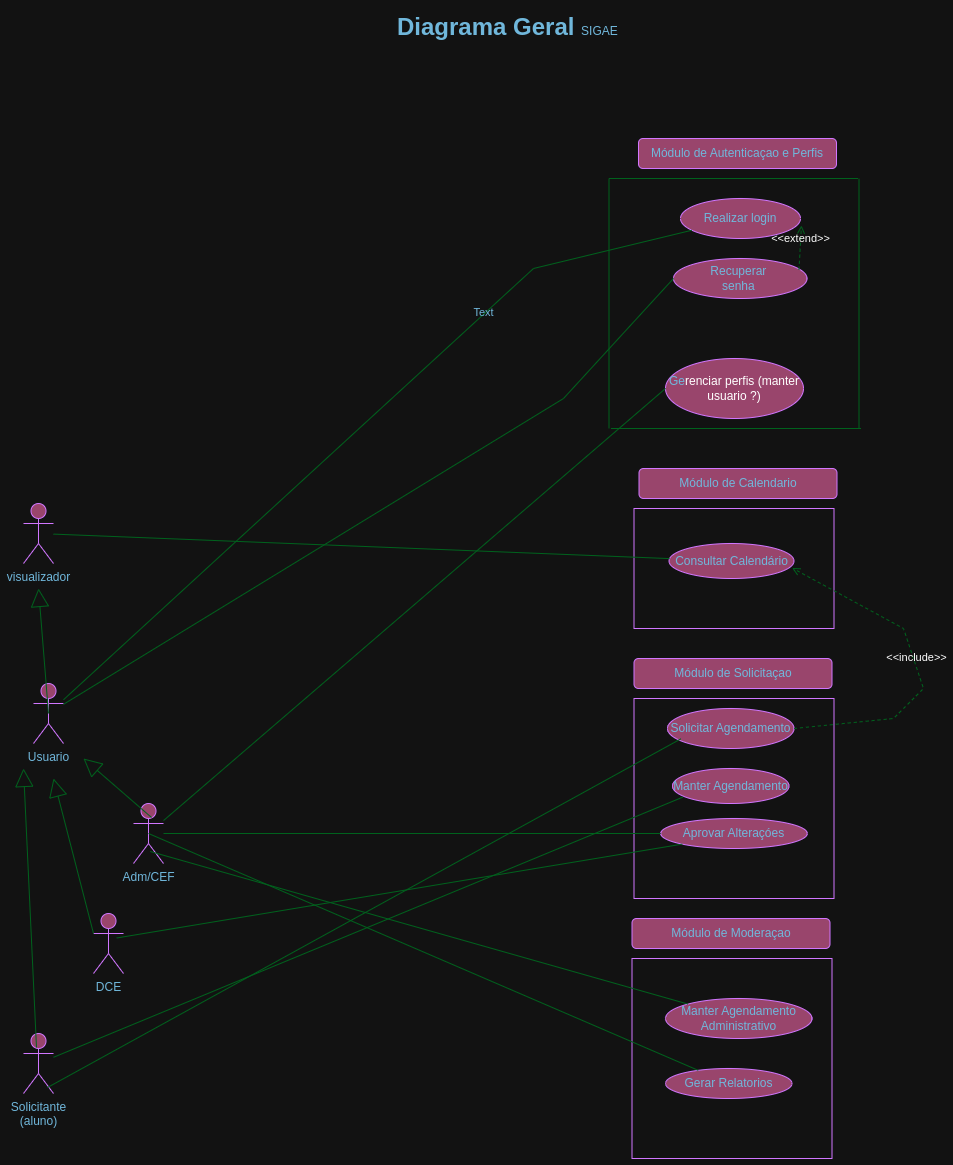

The diagram above was exported from draw.io. Its source (the exported page's mxGraphModel, read from the mxfile embedded in the PNG):
<mxGraphModel dx="3041" dy="836" grid="0" gridSize="10" guides="1" tooltips="1" connect="1" arrows="1" fold="1" page="1" pageScale="1" pageWidth="1169" pageHeight="827" background="none" math="0" shadow="0">
  <root>
    <mxCell id="0" />
    <mxCell id="1" parent="0" />
    <mxCell id="bA6a1aaJxgtE6856A8-b-12" parent="1" style="shape=umlActor;verticalLabelPosition=bottom;verticalAlign=top;html=1;labelBackgroundColor=none;fillColor=#F694C1;strokeColor=#AF45ED;fontColor=#095C86;" value="Adm/CEF&lt;div&gt;&lt;br&gt;&lt;/div&gt;" vertex="1">
      <mxGeometry height="60" width="30" x="-960" y="835" as="geometry" />
    </mxCell>
    <mxCell id="bA6a1aaJxgtE6856A8-b-13" parent="1" style="shape=umlActor;verticalLabelPosition=bottom;verticalAlign=top;html=1;labelBackgroundColor=none;fillColor=#F694C1;strokeColor=#AF45ED;fontColor=#095C86;" value="DCE" vertex="1">
      <mxGeometry height="60" width="30" x="-1000" y="945" as="geometry" />
    </mxCell>
    <mxCell id="bA6a1aaJxgtE6856A8-b-14" parent="1" style="shape=umlActor;verticalLabelPosition=bottom;verticalAlign=top;html=1;labelBackgroundColor=none;fillColor=#F694C1;strokeColor=#AF45ED;fontColor=#095C86;" value="Solicitante&lt;div&gt;(aluno)&lt;/div&gt;" vertex="1">
      <mxGeometry height="60" width="30" x="-1070" y="1065" as="geometry" />
    </mxCell>
    <mxCell id="bA6a1aaJxgtE6856A8-b-16" parent="1" style="ellipse;whiteSpace=wrap;html=1;labelBackgroundColor=none;fillColor=#F694C1;strokeColor=#AF45ED;fontColor=#095C86;" value="Realizar login" vertex="1">
      <mxGeometry height="40" width="120" x="-413" y="230" as="geometry" />
    </mxCell>
    <mxCell id="l4IKNCaF4CH1gczxOdzk-9" parent="1" style="shape=umlActor;verticalLabelPosition=bottom;verticalAlign=top;html=1;outlineConnect=0;labelBackgroundColor=none;fillColor=#F694C1;strokeColor=#AF45ED;fontColor=#095C86;" value="visualizador&lt;div&gt;&lt;br&gt;&lt;/div&gt;" vertex="1">
      <mxGeometry height="60" width="30" x="-1070" y="535" as="geometry" />
    </mxCell>
    <mxCell id="l4IKNCaF4CH1gczxOdzk-13" parent="1" style="ellipse;whiteSpace=wrap;html=1;labelBackgroundColor=none;fillColor=#F694C1;strokeColor=#AF45ED;fontColor=#095C86;" value="Ge&lt;span style=&quot;background-color: transparent; color: light-dark(rgb(0, 0, 0), rgb(255, 255, 255));&quot;&gt;renciar perfis (manter usuario ?)&lt;/span&gt;" vertex="1">
      <mxGeometry height="60" width="138" x="-428" y="390" as="geometry" />
    </mxCell>
    <mxCell id="l4IKNCaF4CH1gczxOdzk-15" parent="1" style="ellipse;whiteSpace=wrap;html=1;labelBackgroundColor=none;fillColor=#F694C1;strokeColor=#AF45ED;fontColor=#095C86;" value="Recuperar&amp;nbsp;&lt;div&gt;senha&amp;nbsp;&lt;/div&gt;" vertex="1">
      <mxGeometry height="40" width="133.5" x="-420" y="290" as="geometry" />
    </mxCell>
    <mxCell id="l4IKNCaF4CH1gczxOdzk-20" parent="1" style="shape=umlActor;verticalLabelPosition=bottom;verticalAlign=top;html=1;outlineConnect=0;labelBackgroundColor=none;fillColor=#F694C1;strokeColor=#AF45ED;fontColor=#095C86;" value="Usuario&lt;div&gt;&lt;br&gt;&lt;/div&gt;" vertex="1">
      <mxGeometry height="60" width="30" x="-1060" y="715" as="geometry" />
    </mxCell>
    <mxCell id="l4IKNCaF4CH1gczxOdzk-22" edge="1" parent="1" source="l4IKNCaF4CH1gczxOdzk-20" style="endArrow=none;html=1;rounded=0;labelBackgroundColor=none;strokeColor=#60E696;fontColor=default;" target="bA6a1aaJxgtE6856A8-b-16" value="">
      <mxGeometry height="50" relative="1" width="50" as="geometry">
        <Array as="points">
          <mxPoint x="-560" y="300" />
        </Array>
        <mxPoint x="-530" y="130" as="sourcePoint" />
        <mxPoint x="-400" y="260" as="targetPoint" />
      </mxGeometry>
    </mxCell>
    <mxCell id="66p4d546azqQfrlGHu2f-41" connectable="0" parent="l4IKNCaF4CH1gczxOdzk-22" style="edgeLabel;html=1;align=center;verticalAlign=middle;resizable=0;points=[];labelBackgroundColor=none;fontColor=#095C86;" value="Text" vertex="1">
      <mxGeometry relative="1" x="0.4256" y="2" as="geometry">
        <mxPoint as="offset" />
      </mxGeometry>
    </mxCell>
    <mxCell id="l4IKNCaF4CH1gczxOdzk-23" edge="1" parent="1" source="l4IKNCaF4CH1gczxOdzk-20" style="endArrow=none;html=1;rounded=0;entryX=0;entryY=0.5;entryDx=0;entryDy=0;labelBackgroundColor=none;strokeColor=#60E696;fontColor=default;" target="l4IKNCaF4CH1gczxOdzk-15" value="">
      <mxGeometry height="50" relative="1" width="50" as="geometry">
        <Array as="points">
          <mxPoint x="-530" y="430" />
        </Array>
        <mxPoint x="-553" y="140" as="sourcePoint" />
        <mxPoint x="-423" y="240" as="targetPoint" />
      </mxGeometry>
    </mxCell>
    <mxCell id="l4IKNCaF4CH1gczxOdzk-24" edge="1" parent="1" source="bA6a1aaJxgtE6856A8-b-12" style="endArrow=none;html=1;rounded=0;entryX=0;entryY=0.5;entryDx=0;entryDy=0;labelBackgroundColor=none;strokeColor=#60E696;fontColor=default;" target="l4IKNCaF4CH1gczxOdzk-13" value="">
      <mxGeometry height="50" relative="1" width="50" as="geometry">
        <mxPoint x="-560" y="310" as="sourcePoint" />
        <mxPoint x="-630" y="390" as="targetPoint" />
      </mxGeometry>
    </mxCell>
    <mxCell id="l4IKNCaF4CH1gczxOdzk-34" edge="1" parent="1" source="bA6a1aaJxgtE6856A8-b-12" style="endArrow=block;endSize=16;endFill=0;html=1;rounded=0;exitX=0.6;exitY=0.233;exitDx=0;exitDy=0;exitPerimeter=0;labelBackgroundColor=none;strokeColor=#60E696;fontColor=default;" value="">
      <mxGeometry relative="1" width="160" as="geometry">
        <mxPoint x="-1200" y="885" as="sourcePoint" />
        <mxPoint x="-1010" y="790" as="targetPoint" />
      </mxGeometry>
    </mxCell>
    <mxCell id="l4IKNCaF4CH1gczxOdzk-35" edge="1" parent="1" source="bA6a1aaJxgtE6856A8-b-13" style="endArrow=block;endSize=16;endFill=0;html=1;rounded=0;exitX=0;exitY=0.3333333333333333;exitDx=0;exitDy=0;exitPerimeter=0;labelBackgroundColor=none;strokeColor=#60E696;fontColor=default;" value="">
      <mxGeometry relative="1" width="160" as="geometry">
        <mxPoint x="-1280" y="1044" as="sourcePoint" />
        <mxPoint x="-1040" y="810" as="targetPoint" />
      </mxGeometry>
    </mxCell>
    <mxCell id="l4IKNCaF4CH1gczxOdzk-36" edge="1" parent="1" source="bA6a1aaJxgtE6856A8-b-14" style="endArrow=block;endSize=16;endFill=0;html=1;rounded=0;exitX=0.433;exitY=0.233;exitDx=0;exitDy=0;exitPerimeter=0;labelBackgroundColor=none;strokeColor=#60E696;fontColor=default;" value="">
      <mxGeometry relative="1" width="160" as="geometry">
        <mxPoint x="-870" y="1105" as="sourcePoint" />
        <mxPoint x="-1070" y="800" as="targetPoint" />
      </mxGeometry>
    </mxCell>
    <mxCell id="iqytaKu-V0dSk4Xa0Oif-4" edge="1" parent="1" style="endArrow=none;html=1;rounded=0;labelBackgroundColor=none;strokeColor=#60E696;fontColor=default;" value="">
      <mxGeometry height="50" relative="1" width="50" as="geometry">
        <mxPoint x="-234.5" y="460" as="sourcePoint" />
        <mxPoint x="-234.5" y="210" as="targetPoint" />
      </mxGeometry>
    </mxCell>
    <mxCell id="iqytaKu-V0dSk4Xa0Oif-7" edge="1" parent="1" style="endArrow=none;html=1;rounded=0;labelBackgroundColor=none;strokeColor=#60E696;fontColor=default;" value="">
      <mxGeometry height="50" relative="1" width="50" as="geometry">
        <mxPoint x="-484.5" y="460" as="sourcePoint" />
        <mxPoint x="-484.5" y="210" as="targetPoint" />
      </mxGeometry>
    </mxCell>
    <mxCell id="iqytaKu-V0dSk4Xa0Oif-8" edge="1" parent="1" style="endArrow=none;html=1;rounded=0;labelBackgroundColor=none;strokeColor=#60E696;fontColor=default;" value="">
      <mxGeometry height="50" relative="1" width="50" as="geometry">
        <mxPoint x="-482.5" y="460" as="sourcePoint" />
        <mxPoint x="-232.5" y="460" as="targetPoint" />
      </mxGeometry>
    </mxCell>
    <mxCell id="iqytaKu-V0dSk4Xa0Oif-9" edge="1" parent="1" style="endArrow=none;html=1;rounded=0;labelBackgroundColor=none;strokeColor=#60E696;fontColor=default;" value="">
      <mxGeometry height="50" relative="1" width="50" as="geometry">
        <mxPoint x="-484.5" y="210" as="sourcePoint" />
        <mxPoint x="-235.5" y="210" as="targetPoint" />
      </mxGeometry>
    </mxCell>
    <mxCell id="iqytaKu-V0dSk4Xa0Oif-10" parent="1" style="rounded=1;whiteSpace=wrap;html=1;labelBackgroundColor=none;fillColor=#F694C1;strokeColor=#AF45ED;fontColor=#095C86;" value="Módulo de Autenticaçao e Perfis" vertex="1">
      <mxGeometry height="30" width="198" x="-455" y="170" as="geometry" />
    </mxCell>
    <mxCell id="66p4d546azqQfrlGHu2f-2" edge="1" parent="1" source="l4IKNCaF4CH1gczxOdzk-20" style="endArrow=block;endSize=16;endFill=0;html=1;rounded=0;exitX=0.5;exitY=0.5;exitDx=0;exitDy=0;exitPerimeter=0;labelBackgroundColor=none;strokeColor=#60E696;fontColor=default;" value="">
      <mxGeometry relative="1" width="160" x="-1" y="85" as="geometry">
        <mxPoint x="-80" y="55" as="offset" />
        <mxPoint x="-1180" y="925" as="sourcePoint" />
        <mxPoint x="-1055" y="620" as="targetPoint" />
      </mxGeometry>
    </mxCell>
    <mxCell id="66p4d546azqQfrlGHu2f-11" edge="1" parent="1" source="l4IKNCaF4CH1gczxOdzk-15" style="html=1;verticalAlign=bottom;labelBackgroundColor=none;endArrow=open;endFill=0;dashed=1;rounded=0;entryX=1.008;entryY=0.675;entryDx=0;entryDy=0;exitX=0.94;exitY=0.28;exitDx=0;exitDy=0;exitPerimeter=0;entryPerimeter=0;strokeColor=#60E696;fontColor=default;" target="bA6a1aaJxgtE6856A8-b-16" value="&amp;lt;&amp;lt;extend&amp;gt;&amp;gt;">
      <mxGeometry relative="1" width="160" as="geometry">
        <mxPoint x="-484.5" y="300" as="sourcePoint" />
        <mxPoint x="-324.5" y="300" as="targetPoint" />
      </mxGeometry>
    </mxCell>
    <mxCell id="66p4d546azqQfrlGHu2f-19" parent="1" style="rounded=1;whiteSpace=wrap;html=1;labelBackgroundColor=none;fillColor=#F694C1;strokeColor=#AF45ED;fontColor=#095C86;" value="Módulo de Calendario" vertex="1">
      <mxGeometry height="30" width="198" x="-454.5" y="500" as="geometry" />
    </mxCell>
    <mxCell id="66p4d546azqQfrlGHu2f-21" parent="1" style="swimlane;startSize=0;labelBackgroundColor=none;fillColor=#F694C1;strokeColor=#AF45ED;fontColor=#095C86;" value="" vertex="1">
      <mxGeometry height="120" width="200" x="-459.5" y="540" as="geometry" />
    </mxCell>
    <mxCell id="66p4d546azqQfrlGHu2f-14" parent="66p4d546azqQfrlGHu2f-21" style="ellipse;whiteSpace=wrap;html=1;labelBackgroundColor=none;fillColor=#F694C1;strokeColor=#AF45ED;fontColor=#095C86;" value="&lt;div&gt;&lt;div&gt;Consultar Calendário&lt;/div&gt;&lt;/div&gt;" vertex="1">
      <mxGeometry height="35" width="125" x="35" y="35" as="geometry" />
    </mxCell>
    <mxCell id="66p4d546azqQfrlGHu2f-22" edge="1" parent="1" source="l4IKNCaF4CH1gczxOdzk-9" style="endArrow=none;html=1;rounded=0;labelBackgroundColor=none;strokeColor=#60E696;fontColor=default;" target="66p4d546azqQfrlGHu2f-14" value="">
      <mxGeometry height="50" relative="1" width="50" as="geometry">
        <mxPoint x="-800" y="639" as="sourcePoint" />
        <mxPoint x="-228" y="590" as="targetPoint" />
      </mxGeometry>
    </mxCell>
    <mxCell id="66p4d546azqQfrlGHu2f-23" parent="1" style="rounded=1;whiteSpace=wrap;html=1;labelBackgroundColor=none;fillColor=#F694C1;strokeColor=#AF45ED;fontColor=#095C86;" value="Módulo de Solicitaçao" vertex="1">
      <mxGeometry height="30" width="198" x="-459.5" y="690" as="geometry" />
    </mxCell>
    <mxCell id="66p4d546azqQfrlGHu2f-24" parent="1" style="swimlane;startSize=0;labelBackgroundColor=none;fillColor=#F694C1;strokeColor=#AF45ED;fontColor=#095C86;" value="" vertex="1">
      <mxGeometry height="200" width="200" x="-459.5" y="730" as="geometry" />
    </mxCell>
    <mxCell id="66p4d546azqQfrlGHu2f-25" parent="66p4d546azqQfrlGHu2f-24" style="ellipse;whiteSpace=wrap;html=1;labelBackgroundColor=none;fillColor=#F694C1;strokeColor=#AF45ED;fontColor=#095C86;" value="Solicitar Agendamento" vertex="1">
      <mxGeometry height="40" width="126.5" x="33.5" y="10" as="geometry" />
    </mxCell>
    <mxCell id="66p4d546azqQfrlGHu2f-31" parent="66p4d546azqQfrlGHu2f-24" style="ellipse;whiteSpace=wrap;html=1;labelBackgroundColor=none;fillColor=#F694C1;strokeColor=#AF45ED;fontColor=#095C86;" value="Manter Agendamento" vertex="1">
      <mxGeometry height="35" width="116.5" x="38.5" y="70" as="geometry" />
    </mxCell>
    <mxCell id="66p4d546azqQfrlGHu2f-42" parent="66p4d546azqQfrlGHu2f-24" style="ellipse;whiteSpace=wrap;html=1;labelBackgroundColor=none;fillColor=#F694C1;strokeColor=#AF45ED;fontColor=#095C86;" value="Aprovar Alteraçóes" vertex="1">
      <mxGeometry height="30" width="146.5" x="26.75" y="120" as="geometry" />
    </mxCell>
    <mxCell id="66p4d546azqQfrlGHu2f-29" edge="1" parent="1" source="66p4d546azqQfrlGHu2f-25" style="html=1;verticalAlign=bottom;labelBackgroundColor=none;endArrow=open;endFill=0;dashed=1;rounded=0;entryX=0.985;entryY=0.7;entryDx=0;entryDy=0;entryPerimeter=0;exitX=1;exitY=0.5;exitDx=0;exitDy=0;strokeColor=#60E696;fontColor=default;" target="66p4d546azqQfrlGHu2f-14" value="&amp;lt;&amp;lt;include&amp;gt;&amp;gt;">
      <mxGeometry relative="1" width="160" as="geometry">
        <Array as="points">
          <mxPoint x="-200" y="750" />
          <mxPoint x="-170" y="720" />
          <mxPoint x="-190" y="660" />
        </Array>
        <mxPoint x="-440" y="840" as="sourcePoint" />
        <mxPoint x="-280" y="840" as="targetPoint" />
      </mxGeometry>
    </mxCell>
    <mxCell id="66p4d546azqQfrlGHu2f-30" edge="1" parent="1" source="bA6a1aaJxgtE6856A8-b-14" style="endArrow=none;html=1;rounded=0;entryX=0.105;entryY=0.76;entryDx=0;entryDy=0;entryPerimeter=0;exitX=0.8;exitY=0.9;exitDx=0;exitDy=0;exitPerimeter=0;labelBackgroundColor=none;strokeColor=#60E696;fontColor=default;" target="66p4d546azqQfrlGHu2f-25" value="">
      <mxGeometry height="50" relative="1" width="50" as="geometry">
        <mxPoint x="-1220" y="1139" as="sourcePoint" />
        <mxPoint x="-410" y="1030" as="targetPoint" />
      </mxGeometry>
    </mxCell>
    <mxCell id="66p4d546azqQfrlGHu2f-34" edge="1" parent="1" source="bA6a1aaJxgtE6856A8-b-14" style="endArrow=none;html=1;rounded=0;entryX=0.088;entryY=0.819;entryDx=0;entryDy=0;entryPerimeter=0;labelBackgroundColor=none;strokeColor=#60E696;fontColor=default;" target="66p4d546azqQfrlGHu2f-31" value="">
      <mxGeometry height="50" relative="1" width="50" as="geometry">
        <mxPoint x="-1261" y="1456" as="sourcePoint" />
        <mxPoint x="-410" y="970" as="targetPoint" />
      </mxGeometry>
    </mxCell>
    <mxCell id="66p4d546azqQfrlGHu2f-35" parent="1" style="rounded=1;whiteSpace=wrap;html=1;labelBackgroundColor=none;fillColor=#F694C1;strokeColor=#AF45ED;fontColor=#095C86;" value="Módulo de Moderaçao" vertex="1">
      <mxGeometry height="30" width="198" x="-461.5" y="950" as="geometry" />
    </mxCell>
    <mxCell id="66p4d546azqQfrlGHu2f-36" parent="1" style="swimlane;startSize=0;labelBackgroundColor=none;fillColor=#F694C1;strokeColor=#AF45ED;fontColor=#095C86;" value="" vertex="1">
      <mxGeometry height="200" width="200" x="-461.5" y="990" as="geometry" />
    </mxCell>
    <mxCell id="66p4d546azqQfrlGHu2f-37" parent="66p4d546azqQfrlGHu2f-36" style="ellipse;whiteSpace=wrap;html=1;labelBackgroundColor=none;fillColor=#F694C1;strokeColor=#AF45ED;fontColor=#095C86;" value="Manter Agendamento Administrativo" vertex="1">
      <mxGeometry height="40" width="146.5" x="33.5" y="40" as="geometry" />
    </mxCell>
    <mxCell id="66p4d546azqQfrlGHu2f-38" parent="66p4d546azqQfrlGHu2f-36" style="ellipse;whiteSpace=wrap;html=1;labelBackgroundColor=none;fillColor=#F694C1;strokeColor=#AF45ED;fontColor=#095C86;" value="Gerar Relatorios" vertex="1">
      <mxGeometry height="30" width="126.5" x="33.5" y="110" as="geometry" />
    </mxCell>
    <mxCell id="66p4d546azqQfrlGHu2f-39" edge="1" parent="1" source="bA6a1aaJxgtE6856A8-b-12" style="endArrow=none;html=1;rounded=0;exitX=0.559;exitY=0.8;exitDx=0;exitDy=0;exitPerimeter=0;labelBackgroundColor=none;strokeColor=#60E696;fontColor=default;" target="66p4d546azqQfrlGHu2f-37" value="">
      <mxGeometry height="50" relative="1" width="50" as="geometry">
        <mxPoint x="-830" y="1652" as="sourcePoint" />
        <mxPoint y="1270" as="targetPoint" />
      </mxGeometry>
    </mxCell>
    <mxCell id="66p4d546azqQfrlGHu2f-40" edge="1" parent="1" source="bA6a1aaJxgtE6856A8-b-12" style="endArrow=none;html=1;rounded=0;exitX=0.5;exitY=0.5;exitDx=0;exitDy=0;exitPerimeter=0;labelBackgroundColor=none;strokeColor=#60E696;fontColor=default;" target="66p4d546azqQfrlGHu2f-38" value="">
      <mxGeometry height="50" relative="1" width="50" as="geometry">
        <mxPoint x="-1120" y="1090" as="sourcePoint" />
        <mxPoint x="-410" y="1300" as="targetPoint" />
      </mxGeometry>
    </mxCell>
    <mxCell id="66p4d546azqQfrlGHu2f-43" edge="1" parent="1" source="bA6a1aaJxgtE6856A8-b-12" style="endArrow=none;html=1;rounded=0;entryX=0;entryY=0.5;entryDx=0;entryDy=0;labelBackgroundColor=none;strokeColor=#60E696;fontColor=default;" target="66p4d546azqQfrlGHu2f-42" value="">
      <mxGeometry height="50" relative="1" width="50" as="geometry">
        <mxPoint x="-960" y="903" as="sourcePoint" />
        <mxPoint x="-455" y="900" as="targetPoint" />
      </mxGeometry>
    </mxCell>
    <mxCell id="66p4d546azqQfrlGHu2f-44" edge="1" parent="1" source="bA6a1aaJxgtE6856A8-b-13" style="endArrow=none;html=1;rounded=0;exitX=0.775;exitY=0.408;exitDx=0;exitDy=0;exitPerimeter=0;entryX=0;entryY=1;entryDx=0;entryDy=0;labelBackgroundColor=none;strokeColor=#60E696;fontColor=default;" target="66p4d546azqQfrlGHu2f-42" value="">
      <mxGeometry height="50" relative="1" width="50" as="geometry">
        <mxPoint x="-780" y="903" as="sourcePoint" />
        <mxPoint x="-275" y="900" as="targetPoint" />
      </mxGeometry>
    </mxCell>
    <mxCell id="vKAjboWe_9iVAHlozI4d-1" parent="1" style="text;html=1;whiteSpace=wrap;overflow=hidden;rounded=0;fontColor=#095C86;" value="&lt;h1 style=&quot;margin-top: 0px;&quot;&gt;Diagrama Geral&amp;nbsp;&lt;span style=&quot;background-color: transparent; color: light-dark(rgb(9, 92, 134), rgb(112, 183, 219)); font-size: 12px; font-weight: normal;&quot;&gt;SIGAE&lt;/span&gt;&lt;/h1&gt;" vertex="1">
      <mxGeometry height="43" width="228" x="-698" y="38" as="geometry" />
    </mxCell>
  </root>
</mxGraphModel>